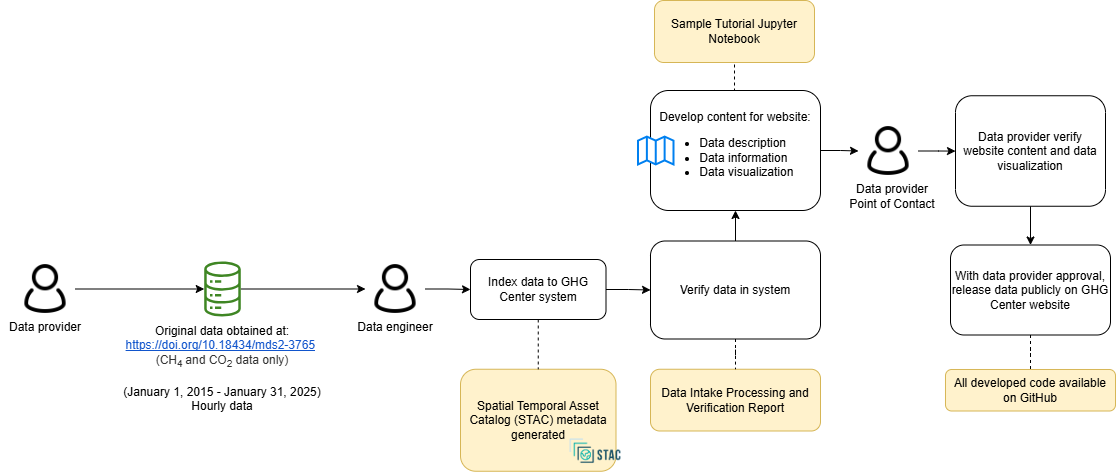

The diagram above was exported from draw.io. Its source (the exported page's mxGraphModel, read from the mxfile embedded in the PNG):
<mxGraphModel dx="2276" dy="743" grid="1" gridSize="10" guides="1" tooltips="1" connect="1" arrows="1" fold="1" page="1" pageScale="1" pageWidth="850" pageHeight="1100" math="0" shadow="0">
  <root>
    <mxCell id="0" />
    <mxCell id="1" parent="0" />
    <mxCell id="oBpbjxOk90Ig2qqtjEyW-3" parent="1" style="rounded=1;whiteSpace=wrap;html=1;fillColor=#fff2cc;strokeColor=#d6b656;" value="Spatial Temporal Asset Catalog (STAC) metadata generated" vertex="1">
      <mxGeometry height="102" width="155.5" x="290" y="1428.75" as="geometry" />
    </mxCell>
    <mxCell id="oBpbjxOk90Ig2qqtjEyW-4" edge="1" parent="1" source="oBpbjxOk90Ig2qqtjEyW-5" style="edgeStyle=orthogonalEdgeStyle;rounded=0;orthogonalLoop=1;jettySize=auto;html=1;entryX=0;entryY=0.5;entryDx=0;entryDy=0;" target="oBpbjxOk90Ig2qqtjEyW-22">
      <mxGeometry relative="1" as="geometry" />
    </mxCell>
    <mxCell id="oBpbjxOk90Ig2qqtjEyW-5" parent="1" style="sketch=0;outlineConnect=0;fontColor=#232F3E;gradientColor=none;fillColor=#3F8624;strokeColor=none;dashed=0;verticalLabelPosition=bottom;verticalAlign=top;align=center;html=1;fontSize=12;fontStyle=0;aspect=fixed;pointerEvents=1;shape=mxgraph.aws4.iot_analytics_data_store;" value="" vertex="1">
      <mxGeometry height="55" width="38.08" x="32.96000000000001" y="1321" as="geometry" />
    </mxCell>
    <mxCell id="oBpbjxOk90Ig2qqtjEyW-6" parent="1" style="shape=image;verticalLabelPosition=bottom;labelBackgroundColor=default;verticalAlign=top;aspect=fixed;imageAspect=0;image=https://d33wubrfki0l68.cloudfront.net/22691a3c3002324451ed99f4009de8aab761e1b7/d24da/public/images-original/stac-01.png;" value="" vertex="1">
      <mxGeometry height="40" width="56.01" x="397" y="1490.75" as="geometry" />
    </mxCell>
    <mxCell id="oBpbjxOk90Ig2qqtjEyW-7" parent="1" style="rounded=1;whiteSpace=wrap;html=1;fillColor=#fff2cc;strokeColor=#d6b656;" value="Data Intake Processing and Verification Report" vertex="1">
      <mxGeometry height="61.75" width="170" x="480" y="1428.75" as="geometry" />
    </mxCell>
    <mxCell id="oBpbjxOk90Ig2qqtjEyW-8" edge="1" parent="1" source="oBpbjxOk90Ig2qqtjEyW-10" style="edgeStyle=orthogonalEdgeStyle;rounded=0;orthogonalLoop=1;jettySize=auto;html=1;" target="oBpbjxOk90Ig2qqtjEyW-34" value="">
      <mxGeometry relative="1" as="geometry" />
    </mxCell>
    <mxCell id="oBpbjxOk90Ig2qqtjEyW-9" edge="1" parent="1" source="oBpbjxOk90Ig2qqtjEyW-10" style="edgeStyle=orthogonalEdgeStyle;rounded=0;orthogonalLoop=1;jettySize=auto;html=1;exitX=0.5;exitY=0;exitDx=0;exitDy=0;entryX=0.5;entryY=1;entryDx=0;entryDy=0;endArrow=none;endFill=0;dashed=1;" target="oBpbjxOk90Ig2qqtjEyW-39">
      <mxGeometry relative="1" as="geometry" />
    </mxCell>
    <mxCell id="oBpbjxOk90Ig2qqtjEyW-10" parent="1" style="rounded=1;whiteSpace=wrap;html=1;" value="Develop content for website:&lt;br&gt;&lt;ul&gt;&lt;li style=&quot;text-align: left;&quot;&gt;Data description&lt;/li&gt;&lt;li style=&quot;text-align: left;&quot;&gt;Data information&lt;/li&gt;&lt;li style=&quot;text-align: left;&quot;&gt;Data visualization&lt;/li&gt;&lt;/ul&gt;" vertex="1">
      <mxGeometry height="120" width="170" x="480" y="1150" as="geometry" />
    </mxCell>
    <mxCell id="oBpbjxOk90Ig2qqtjEyW-11" parent="1" style="html=1;verticalLabelPosition=bottom;align=center;labelBackgroundColor=#ffffff;verticalAlign=top;strokeWidth=2;strokeColor=#0080F0;shadow=0;dashed=0;shape=mxgraph.ios7.icons.map;" value="" vertex="1">
      <mxGeometry height="28" width="35.5" x="468" y="1196.5" as="geometry" />
    </mxCell>
    <mxCell id="oBpbjxOk90Ig2qqtjEyW-12" edge="1" parent="1" source="oBpbjxOk90Ig2qqtjEyW-13" style="edgeStyle=orthogonalEdgeStyle;rounded=0;orthogonalLoop=1;jettySize=auto;html=1;exitX=0.5;exitY=1;exitDx=0;exitDy=0;entryX=0.5;entryY=0;entryDx=0;entryDy=0;" target="oBpbjxOk90Ig2qqtjEyW-15">
      <mxGeometry relative="1" as="geometry" />
    </mxCell>
    <mxCell id="oBpbjxOk90Ig2qqtjEyW-13" parent="1" style="rounded=1;whiteSpace=wrap;html=1;" value="Data provider verify website content and data visualization" vertex="1">
      <mxGeometry height="110.5" width="150" x="785" y="1155.25" as="geometry" />
    </mxCell>
    <mxCell id="oBpbjxOk90Ig2qqtjEyW-14" edge="1" parent="1" source="oBpbjxOk90Ig2qqtjEyW-15" style="edgeStyle=orthogonalEdgeStyle;rounded=0;orthogonalLoop=1;jettySize=auto;html=1;endArrow=none;endFill=0;dashed=1;" target="oBpbjxOk90Ig2qqtjEyW-36" value="">
      <mxGeometry relative="1" as="geometry" />
    </mxCell>
    <mxCell id="oBpbjxOk90Ig2qqtjEyW-15" parent="1" style="rounded=1;whiteSpace=wrap;html=1;" value="With data provider approval, release data publicly on GHG Center website" vertex="1">
      <mxGeometry height="90" width="160" x="780" y="1304.5" as="geometry" />
    </mxCell>
    <mxCell id="oBpbjxOk90Ig2qqtjEyW-16" parent="1" style="rounded=0;whiteSpace=wrap;html=1;strokeColor=none;fillColor=none;fontSize=12;" value="&lt;font style=&quot;font-size: 12px;&quot;&gt;Data engineer&lt;/font&gt;" vertex="1">
      <mxGeometry height="30" width="90" x="180" y="1371.5" as="geometry" />
    </mxCell>
    <mxCell id="oBpbjxOk90Ig2qqtjEyW-17" edge="1" parent="1" source="oBpbjxOk90Ig2qqtjEyW-18" style="edgeStyle=orthogonalEdgeStyle;rounded=0;orthogonalLoop=1;jettySize=auto;html=1;" target="oBpbjxOk90Ig2qqtjEyW-5">
      <mxGeometry relative="1" as="geometry" />
    </mxCell>
    <mxCell id="oBpbjxOk90Ig2qqtjEyW-18" parent="1" style="shape=image;html=1;verticalAlign=top;verticalLabelPosition=bottom;labelBackgroundColor=#ffffff;imageAspect=0;aspect=fixed;image=https://cdn0.iconfinder.com/data/icons/eon-social-media-contact-info-2/32/user_people_person_users_man-128.png" value="" vertex="1">
      <mxGeometry height="60" width="60" x="-155" y="1318.5" as="geometry" />
    </mxCell>
    <mxCell id="oBpbjxOk90Ig2qqtjEyW-20" parent="1" style="text;whiteSpace=wrap;html=1;align=center;" value="&lt;div style=&quot;&quot;&gt;&lt;font style=&quot;font-size: 12px;&quot;&gt;Original data obtained at:&lt;/font&gt;&lt;/div&gt;&lt;div style=&quot;&quot;&gt;&lt;font style=&quot;font-size: 12px;&quot;&gt;&lt;a href=&quot;https://doi.org/10.18434/mds2-3012&quot; style=&quot;background-color: initial; text-decoration-line: none;&quot;&gt;&lt;span style=&quot;font-family: Arial, sans-serif; color: rgb(17, 85, 204); background-color: rgb(255, 255, 255); font-variant-numeric: normal; font-variant-east-asian: normal; font-variant-alternates: normal; font-variant-position: normal; text-decoration-line: underline; text-decoration-skip-ink: none; vertical-align: baseline; white-space-collapse: preserve;&quot;&gt;https://doi.org/10.18434/mds2-3765&lt;/span&gt;&lt;/a&gt;&lt;span style=&quot;background-color: rgb(255, 255, 255); color: rgb(51, 51, 51); font-family: Arial, sans-serif; white-space-collapse: preserve;&quot;&gt;&lt;font style=&quot;font-size: 12px;&quot;&gt; &lt;/font&gt;&lt;/span&gt;&lt;/font&gt;&lt;/div&gt;&lt;div style=&quot;&quot;&gt;&lt;span style=&quot;background-color: rgb(255, 255, 255); color: rgb(51, 51, 51); font-family: Arial, sans-serif; white-space-collapse: preserve;&quot;&gt;&lt;font style=&quot;font-size: 12px;&quot;&gt;(CH&lt;sub&gt;4 &lt;/sub&gt;and CO&lt;sub&gt;2&lt;/sub&gt; data only)&lt;/font&gt;&lt;/span&gt;&lt;/div&gt;&lt;font style=&quot;font-size: 12px;&quot;&gt;&lt;span style=&quot;color: rgb(0, 0, 0); font-family: Helvetica; font-style: normal; font-variant-ligatures: normal; font-variant-caps: normal; font-weight: 400; letter-spacing: normal; orphans: 2; text-indent: 0px; text-transform: none; widows: 2; word-spacing: 0px; -webkit-text-stroke-width: 0px; background-color: rgb(251, 251, 251); text-decoration-thickness: initial; text-decoration-style: initial; text-decoration-color: initial; float: none; display: inline !important;&quot;&gt;&lt;div style=&quot;&quot;&gt;&lt;br&gt;&lt;/div&gt;&lt;div style=&quot;&quot;&gt;(&lt;span id=&quot;docs-internal-guid-a0e2fcf9-7fff-45aa-45a3-5b7759741c7f&quot;&gt;&lt;span style=&quot;font-family: Arial, sans-serif; background-color: transparent; font-variant-numeric: normal; font-variant-east-asian: normal; font-variant-alternates: normal; font-variant-position: normal; vertical-align: baseline; white-space-collapse: preserve;&quot;&gt;January 1, 2015 - January 31, 2025&lt;/span&gt;&lt;/span&gt;)&lt;/div&gt;&lt;/span&gt;&lt;span style=&quot;color: rgb(0, 0, 0); font-family: Helvetica; font-style: normal; font-variant-ligatures: normal; font-variant-caps: normal; font-weight: 400; letter-spacing: normal; orphans: 2; text-indent: 0px; text-transform: none; widows: 2; word-spacing: 0px; -webkit-text-stroke-width: 0px; background-color: rgb(251, 251, 251); text-decoration-thickness: initial; text-decoration-style: initial; text-decoration-color: initial; float: none; display: inline !important;&quot;&gt;&lt;div style=&quot;&quot;&gt;Hourly data&lt;/div&gt;&lt;/span&gt;&lt;/font&gt;" vertex="1">
      <mxGeometry height="52" width="210" x="-53" y="1377" as="geometry" />
    </mxCell>
    <mxCell id="LeGDl3UOGEKZaM3wZy7L-1" edge="1" parent="1" source="oBpbjxOk90Ig2qqtjEyW-22" style="edgeStyle=orthogonalEdgeStyle;rounded=0;orthogonalLoop=1;jettySize=auto;html=1;entryX=0;entryY=0.5;entryDx=0;entryDy=0;" target="oBpbjxOk90Ig2qqtjEyW-29">
      <mxGeometry relative="1" as="geometry" />
    </mxCell>
    <mxCell id="oBpbjxOk90Ig2qqtjEyW-22" parent="1" style="shape=image;html=1;verticalAlign=top;verticalLabelPosition=bottom;labelBackgroundColor=#ffffff;imageAspect=0;aspect=fixed;image=https://cdn0.iconfinder.com/data/icons/eon-social-media-contact-info-2/32/user_people_person_users_man-128.png" value="" vertex="1">
      <mxGeometry height="60" width="60" x="195" y="1318.5" as="geometry" />
    </mxCell>
    <mxCell id="oBpbjxOk90Ig2qqtjEyW-23" parent="1" style="rounded=0;whiteSpace=wrap;html=1;strokeColor=none;fillColor=none;" value="&lt;font style=&quot;font-size: 12px;&quot;&gt;Data provider&lt;br&gt;Point of Contact&lt;br&gt;&lt;/font&gt;" vertex="1">
      <mxGeometry height="30" width="90" x="677" y="1240.5" as="geometry" />
    </mxCell>
    <mxCell id="oBpbjxOk90Ig2qqtjEyW-27" edge="1" parent="1" source="oBpbjxOk90Ig2qqtjEyW-29" style="edgeStyle=orthogonalEdgeStyle;rounded=0;orthogonalLoop=1;jettySize=auto;html=1;exitX=0.5;exitY=1;exitDx=0;exitDy=0;entryX=0.5;entryY=0;entryDx=0;entryDy=0;dashed=1;endArrow=none;endFill=0;" target="oBpbjxOk90Ig2qqtjEyW-3">
      <mxGeometry relative="1" as="geometry" />
    </mxCell>
    <mxCell id="oBpbjxOk90Ig2qqtjEyW-28" edge="1" parent="1" source="oBpbjxOk90Ig2qqtjEyW-29" style="edgeStyle=orthogonalEdgeStyle;rounded=0;orthogonalLoop=1;jettySize=auto;html=1;" target="oBpbjxOk90Ig2qqtjEyW-32" value="">
      <mxGeometry relative="1" as="geometry" />
    </mxCell>
    <mxCell id="oBpbjxOk90Ig2qqtjEyW-29" parent="1" style="rounded=1;whiteSpace=wrap;html=1;" value="Index data to GHG Center system" vertex="1">
      <mxGeometry height="60" width="135.5" x="300" y="1319" as="geometry" />
    </mxCell>
    <mxCell id="oBpbjxOk90Ig2qqtjEyW-30" edge="1" parent="1" source="oBpbjxOk90Ig2qqtjEyW-32" style="edgeStyle=orthogonalEdgeStyle;rounded=0;orthogonalLoop=1;jettySize=auto;html=1;endArrow=none;endFill=0;dashed=1;" target="oBpbjxOk90Ig2qqtjEyW-7" value="">
      <mxGeometry relative="1" as="geometry" />
    </mxCell>
    <mxCell id="oBpbjxOk90Ig2qqtjEyW-31" edge="1" parent="1" source="oBpbjxOk90Ig2qqtjEyW-32" style="edgeStyle=orthogonalEdgeStyle;rounded=0;orthogonalLoop=1;jettySize=auto;html=1;" target="oBpbjxOk90Ig2qqtjEyW-10" value="">
      <mxGeometry relative="1" as="geometry" />
    </mxCell>
    <mxCell id="oBpbjxOk90Ig2qqtjEyW-32" parent="1" style="rounded=1;whiteSpace=wrap;html=1;strokeWidth=1;" value="Verify data in system" vertex="1">
      <mxGeometry height="98" width="170" x="480" y="1300.5" as="geometry" />
    </mxCell>
    <mxCell id="oBpbjxOk90Ig2qqtjEyW-33" edge="1" parent="1" source="oBpbjxOk90Ig2qqtjEyW-34" style="edgeStyle=orthogonalEdgeStyle;rounded=0;orthogonalLoop=1;jettySize=auto;html=1;" target="oBpbjxOk90Ig2qqtjEyW-13" value="">
      <mxGeometry relative="1" as="geometry" />
    </mxCell>
    <mxCell id="oBpbjxOk90Ig2qqtjEyW-34" parent="1" style="shape=image;html=1;verticalAlign=top;verticalLabelPosition=bottom;labelBackgroundColor=#ffffff;imageAspect=0;aspect=fixed;image=https://cdn0.iconfinder.com/data/icons/eon-social-media-contact-info-2/32/user_people_person_users_man-128.png" value="" vertex="1">
      <mxGeometry height="60" width="60" x="688" y="1180.5" as="geometry" />
    </mxCell>
    <mxCell id="oBpbjxOk90Ig2qqtjEyW-36" parent="1" style="rounded=1;whiteSpace=wrap;html=1;fillColor=#fff2cc;strokeColor=#d6b656;" value="All developed code available on GitHub" vertex="1">
      <mxGeometry height="41.5" width="170" x="775" y="1429" as="geometry" />
    </mxCell>
    <mxCell id="oBpbjxOk90Ig2qqtjEyW-38" parent="1" style="rounded=0;whiteSpace=wrap;html=1;strokeColor=none;fillColor=none;fontSize=12;" value="&lt;font style=&quot;font-size: 12px;&quot;&gt;Data provider&lt;/font&gt;" vertex="1">
      <mxGeometry height="30" width="90" x="-170" y="1371.5" as="geometry" />
    </mxCell>
    <mxCell id="oBpbjxOk90Ig2qqtjEyW-39" parent="1" style="rounded=1;whiteSpace=wrap;html=1;fillColor=#fff2cc;strokeColor=#d6b656;" value="Sample Tutorial Jupyter Notebook" vertex="1">
      <mxGeometry height="62" width="160" x="484" y="1060" as="geometry" />
    </mxCell>
  </root>
</mxGraphModel>